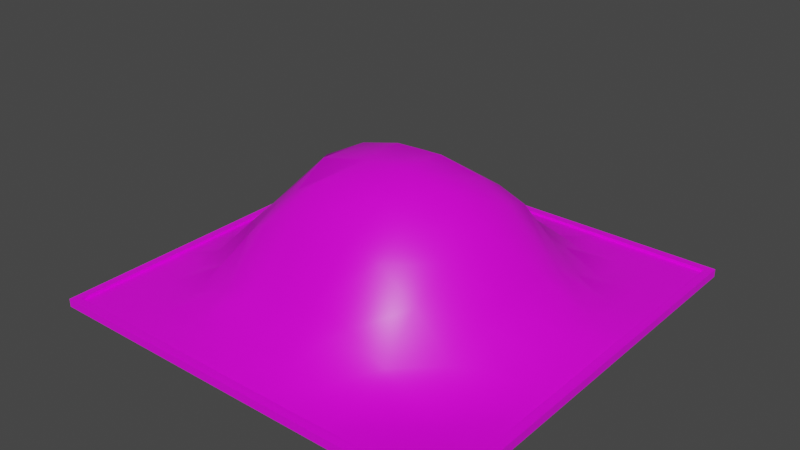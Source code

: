 # Source: PileOfSand.blend  (saved by Blender 2.91.10; exported with 4.5.12 LTS)
import bpy
from mathutils import Matrix  # noqa: F401  (used for matrix-valued properties, if any)

bpy.ops.wm.read_factory_settings(use_empty=True)
scene = bpy.context.scene
scene.name = 'Scene'

# ---- collections
col_collection = bpy.data.collections.new('Collection'); scene.collection.children.link(col_collection)

# ---- images (referenced by path relative to the original .blend; pixels are not part of the script)
import os
ASSET_DIR = os.environ.get("B2B_ASSET_DIR", "")  # directory of the original .blend (textures are referenced by path, not embedded)
HERE = os.path.dirname(os.path.abspath(__file__))  # packed textures are extracted next to this script under _unpacked/

def load_image(name, relpath, width, height, colorspace="sRGB"):
    """Load a texture the original file referenced (path relative to the .blend, or extracted next to this script)."""
    p = next((c for c in (os.path.join(HERE, relpath), os.path.join(ASSET_DIR, relpath)) if relpath and os.path.exists(c)), "")
    if p:
        img = bpy.data.images.load(p, check_existing=True)
        img.name = name
    else:  # same state as the original file: an image datablock whose file is absent (Cycles renders it pink)
        img = bpy.data.images.new(name, width, height)
        img.source = "FILE"
        img.filepath = "//" + (relpath or name)
    img.colorspace_settings.name = colorspace
    return img
img_green_team_png = load_image('green_team.png', 'green_team.png', 1024, 1024, 'sRGB')

# ---- materials (node trees are filled in below, after node groups)
mat_material = bpy.data.materials.new('Material')
mat_material.alpha_threshold = 0.0
mat_material.use_transparent_shadow = False
mat_material.line_color = (0.0, 0.0, 0.0, 1.0)

# ---- material node trees
mat_material.use_nodes = True; mat_material.node_tree.nodes.clear()
_N = mat_material.node_tree.nodes; _L = mat_material.node_tree.links
n0 = _N.new('ShaderNodeOutputMaterial'); n0.name = 'Material Output'; n0.location = (300, 300)
n1 = _N.new('ShaderNodeBsdfPrincipled'); n1.name = 'Principled BSDF'; n1.location = (10, 300)
n1.distribution = 'GGX'
n1.subsurface_method = 'BURLEY'
n1.inputs[2].default_value = 0.4
n1.inputs[3].default_value = 1.45
n1.inputs[27].default_value = (0.0, 0.0, 0.0, 1.0)
n1.inputs[28].default_value = 1.0
n2 = _N.new('ShaderNodeTexImage'); n2.name = 'Image Texture'; n2.location = (-280, 280)
n2.image = img_green_team_png
_L.new(n1.outputs[0], n0.inputs[0])
_L.new(n2.outputs[0], n1.inputs[0])
n0.is_active_output = True

# ---- world
world_world = bpy.data.worlds.new('World'); scene.world = world_world
world_world.use_nodes = True; world_world.node_tree.nodes.clear()
_N = world_world.node_tree.nodes; _L = world_world.node_tree.links
n0 = _N.new('ShaderNodeOutputWorld'); n0.name = 'World Output'; n0.location = (300, 300)
n1 = _N.new('ShaderNodeBackground'); n1.name = 'Background'; n1.location = (10, 300)
n1.inputs[0].default_value = (0.05088, 0.05088, 0.05088, 1.0)
_L.new(n1.outputs[0], n0.inputs[0])
n0.is_active_output = True
world_world.color = (0.05088, 0.05088, 0.05088)
world_world.use_sun_shadow = False
world_world.sun_shadow_jitter_overblur = 0.0

# ---- meshes
me_cube = bpy.data.meshes.new('Cube')
me_cube.from_pydata([(6.623, 6.623, 0.1303), (6.876, 6.876, -0.1303), (6.61, -6.615, 0.155), (6.881, -6.885, -0.139), (-6.623, 6.623, 0.1303), (-6.876, 6.876, -0.1303), (-6.623, -6.623, 0.1303), (-6.876, -6.876, -0.1303), (6.884, -6.881, 0.1408), (-6.876, -6.876, 0.1303), (6.876, 6.876, 0.1303), (-6.876, 6.876, 0.1303), (6.61, -6.601, 0.05024), (-6.623, -6.623, 0.03631), (6.623, 6.623, 0.03631), (-6.623, 6.623, 0.03631)], [], [(0, 4, 15, 14), (3, 8, 9, 7), (7, 9, 11, 5), (5, 1, 3, 7), (1, 10, 8, 3), (5, 11, 10, 1), (2, 6, 9, 8), (0, 2, 8, 10), (6, 4, 11, 9), (4, 0, 10, 11), (2, 0, 14, 12), (4, 6, 13, 15), (6, 2, 12, 13)])
_uv = me_cube.uv_layers.new(name='UVMap')
_uv.uv.foreach_set('vector', [0.8292, 0.8925, 0.8292, 0.8925, 0.8292, 0.8925, 0.8292, 0.8925, 0.8292, 0.8925, 0.8292, 0.8925, 0.8292, 0.8925, 0.8292, 0.8925, 0.8292, 0.8925, 0.8292, 0.8925, 0.8292, 0.8925, 0.8292, 0.8925, 0.8292, 0.8925, 0.8292, 0.8925, 0.8292, 0.8925, 0.8292, 0.8925, 0.8292, 0.8925, 0.8292, 0.8925, 0.8292, 0.8925, 0.8292, 0.8925, 0.8292, 0.8925, 0.8292, 0.8925, 0.8292, 0.8925, 0.8292, 0.8925, 0.8292, 0.8925, 0.8292, 0.8925, 0.8292, 0.8925, 0.8292, 0.8925, 0.8292, 0.8925, 0.8292, 0.8925, 0.8292, 0.8925, 0.8292, 0.8925, 0.8292, 0.8925, 0.8292, 0.8925, 0.8292, 0.8925, 0.8292, 0.8925, 0.8292, 0.8925, 0.8292, 0.8925, 0.8292, 0.8925, 0.8292, 0.8925, 0.8292, 0.8925, 0.8292, 0.8925, 0.8292, 0.8925, 0.8292, 0.8925, 0.8292, 0.8925, 0.8292, 0.8925, 0.8292, 0.8925, 0.8292, 0.8925, 0.8292, 0.8925, 0.8292, 0.8925, 0.8292, 0.8925, 0.8292, 0.8925])
me_cube.materials.append(mat_material)
me_cube.use_remesh_preserve_volume = False
me_cube.use_remesh_preserve_attributes = False
me_cube.use_mirror_vertex_groups = False
me_cube.update()
me_cube_001 = bpy.data.meshes.new('Cube.001')
me_cube_001.from_pydata([(6.715, 6.715, 0.09693), (-6.715, 6.715, 0.09693), (6.715, -6.715, 0.1205), (-6.715, -6.715, 0.09693), (6.715, -5.494, 0.1263), (6.715, -4.273, 0.106), (6.715, -3.052, 0.09693), (6.715, -1.831, 0.09693), (6.715, -0.6104, 0.09693), (6.715, 0.6104, 0.09693), (6.715, 1.831, 0.09693), (6.715, 3.052, 0.09693), (6.715, 4.273, 0.09693), (6.715, 5.494, 0.09693), (5.494, 6.715, 0.09693), (4.273, 6.715, 0.09693), (3.052, 6.715, 0.09693), (1.831, 6.715, 0.09693), (0.6104, 6.715, 0.09693), (-0.6104, 6.715, 0.09693), (-1.831, 6.715, 0.09693), (-3.052, 6.715, 0.09693), (-4.273, 6.715, 0.09693), (-5.494, 6.715, 0.09693), (-6.715, 5.494, 0.09693), (-6.715, 4.273, 0.09693), (-6.715, 3.052, 0.09693), (-6.715, 1.831, 0.09693), (-6.715, 0.6104, 0.09693), (-6.715, -0.6104, 0.09693), (-6.715, -1.831, 0.09693), (-6.715, -3.052, 0.09693), (-6.715, -4.273, 0.09693), (-6.715, -5.494, 0.09693), (-5.494, -6.715, 0.09693), (-4.273, -6.715, 0.09693), (-3.052, -6.715, 0.09693), (-1.831, -6.715, 0.09693), (-0.6104, -6.715, 0.09794), (0.6109, -6.72, 0.1305), (1.834, -6.719, 0.1475), (3.052, -6.715, 0.1174), (4.272, -6.715, 0.1388), (5.494, -6.715, 0.1628), (5.494, 5.494, 0.09693), (5.494, 4.273, 0.09693), (5.494, 3.052, 0.1021), (5.494, 1.831, 0.2333), (5.494, 0.6104, 0.3179), (5.494, -0.6104, 0.3179), (5.494, -1.831, 0.2333), (5.494, -3.052, 0.1022), (5.495, -4.274, 0.1177), (5.494, -5.494, 0.1648), (4.273, 5.494, 0.09693), (4.273, 4.273, 0.1695), (4.274, 3.052, 0.7046), (4.327, 1.845, 1.436), (4.378, 0.6885, 1.813), (4.284, -0.6109, 1.566), (4.302, -1.862, 1.361), (4.273, -3.052, 0.7037), (4.274, -4.274, 0.1755), (4.274, -5.496, 0.1341), (3.052, 5.494, 0.1021), (3.073, 4.278, 0.7259), (2.835, 2.87, 1.753), (2.774, 2.286, 2.867), (2.804, 1.374, 3.168), (3.342, -0.5478, 3.31), (3.175, -1.831, 2.765), (3.12, -3.133, 2.029), (3.061, -4.285, 0.7222), (3.054, -5.496, 0.1138), (1.831, 5.494, 0.2333), (1.93, 4.107, 1.457), (1.943, 2.591, 2.857), (2.041, 2.033, 3.349), (1.848, 1.327, 3.797), (2.148, -0.5419, 4.084), (1.998, -2.0, 3.528), (2.077, -3.286, 3.0), (1.876, -4.402, 1.443), (1.837, -5.513, 0.2805), (0.6104, 5.494, 0.3179), (0.7939, 4.117, 1.707), (1.033, 2.377, 3.071), (1.043, 1.712, 3.682), (0.7523, 0.9245, 4.307), (0.7323, -0.7017, 4.427), (0.9803, -2.031, 4.07), (0.8691, -3.192, 3.248), (0.604, -4.399, 1.699), (0.6116, -5.512, 0.3541), (-0.6104, 5.494, 0.3179), (-0.6127, 4.306, 1.586), (-0.5365, 3.064, 2.875), (-0.5618, 1.982, 3.718), (-0.659, 0.6909, 4.362), (-0.6814, -0.7437, 4.3), (-1.247, -2.034, 3.912), (-1.321, -3.04, 3.031), (-0.6625, -4.149, 1.46), (-0.6105, -5.499, 0.3271), (-1.831, 5.494, 0.2333), (-1.835, 4.285, 1.318), (-1.885, 3.179, 2.656), (-1.915, 1.952, 3.469), (-2.015, 0.6968, 4.009), (-2.091, -0.932, 4.047), (-2.119, -2.036, 3.391), (-2.454, -3.065, 2.595), (-1.838, -4.097, 1.212), (-1.83, -5.504, 0.2489), (-3.052, 5.494, 0.1021), (-3.052, 4.273, 0.7037), (-3.082, 3.084, 1.843), (-3.2, 1.93, 2.691), (-3.477, 0.637, 3.237), (-3.225, -0.7607, 2.946), (-3.025, -1.969, 2.704), (-3.155, -3.044, 2.037), (-2.964, -4.23, 0.7394), (-3.052, -5.494, 0.1021), (-4.273, 5.494, 0.09693), (-4.273, 4.273, 0.1695), (-4.273, 3.052, 0.7037), (-4.288, 1.837, 1.32), (-4.578, 0.549, 1.865), (-4.483, -0.7956, 1.779), (-4.146, -1.959, 1.765), (-3.958, -3.02, 0.8276), (-4.268, -4.301, 0.2019), (-4.273, -5.494, 0.09693), (-5.494, 5.494, 0.09693), (-5.494, 4.273, 0.09693), (-5.494, 3.052, 0.1021), (-5.494, 1.831, 0.2333), (-5.494, 0.6104, 0.3179), (-5.494, -0.6104, 0.3179), (-5.494, -1.832, 0.234), (-5.494, -3.052, 0.1024), (-5.494, -4.273, 0.09693), (-5.494, -5.494, 0.09693)], [], [(143, 33, 3, 34), (4, 53, 43, 2), (53, 63, 42, 43), (63, 73, 41, 42), (73, 83, 40, 41), (83, 93, 39, 40), (93, 103, 38, 39), (103, 113, 37, 38), (113, 123, 36, 37), (123, 133, 35, 36), (133, 143, 34, 35), (0, 14, 44, 13), (13, 44, 45, 12), (12, 45, 46, 11), (11, 46, 47, 10), (10, 47, 48, 9), (9, 48, 49, 8), (8, 49, 50, 7), (7, 50, 51, 6), (6, 51, 52, 5), (5, 52, 53, 4), (14, 15, 54, 44), (44, 54, 55, 45), (45, 55, 56, 46), (46, 56, 57, 47), (47, 57, 58, 48), (48, 58, 59, 49), (49, 59, 60, 50), (50, 60, 61, 51), (51, 61, 62, 52), (52, 62, 63, 53), (15, 16, 64, 54), (54, 64, 65, 55), (55, 65, 66, 56), (56, 66, 67, 57), (57, 67, 68, 58), (58, 68, 69, 59), (59, 69, 70, 60), (60, 70, 71, 61), (61, 71, 72, 62), (62, 72, 73, 63), (16, 17, 74, 64), (64, 74, 75, 65), (65, 75, 76, 66), (66, 76, 77, 67), (67, 77, 78, 68), (68, 78, 79, 69), (69, 79, 80, 70), (70, 80, 81, 71), (71, 81, 82, 72), (72, 82, 83, 73), (17, 18, 84, 74), (74, 84, 85, 75), (75, 85, 86, 76), (76, 86, 87, 77), (77, 87, 88, 78), (78, 88, 89, 79), (79, 89, 90, 80), (80, 90, 91, 81), (81, 91, 92, 82), (82, 92, 93, 83), (18, 19, 94, 84), (84, 94, 95, 85), (85, 95, 96, 86), (86, 96, 97, 87), (87, 97, 98, 88), (88, 98, 99, 89), (89, 99, 100, 90), (90, 100, 101, 91), (91, 101, 102, 92), (92, 102, 103, 93), (19, 20, 104, 94), (94, 104, 105, 95), (95, 105, 106, 96), (96, 106, 107, 97), (97, 107, 108, 98), (98, 108, 109, 99), (99, 109, 110, 100), (100, 110, 111, 101), (101, 111, 112, 102), (102, 112, 113, 103), (20, 21, 114, 104), (104, 114, 115, 105), (105, 115, 116, 106), (106, 116, 117, 107), (107, 117, 118, 108), (108, 118, 119, 109), (109, 119, 120, 110), (110, 120, 121, 111), (111, 121, 122, 112), (112, 122, 123, 113), (21, 22, 124, 114), (114, 124, 125, 115), (115, 125, 126, 116), (116, 126, 127, 117), (117, 127, 128, 118), (118, 128, 129, 119), (119, 129, 130, 120), (120, 130, 131, 121), (121, 131, 132, 122), (122, 132, 133, 123), (22, 23, 134, 124), (124, 134, 135, 125), (125, 135, 136, 126), (126, 136, 137, 127), (127, 137, 138, 128), (128, 138, 139, 129), (129, 139, 140, 130), (130, 140, 141, 131), (131, 141, 142, 132), (132, 142, 143, 133), (23, 1, 24, 134), (134, 24, 25, 135), (135, 25, 26, 136), (136, 26, 27, 137), (137, 27, 28, 138), (138, 28, 29, 139), (139, 29, 30, 140), (140, 30, 31, 141), (141, 31, 32, 142), (142, 32, 33, 143)])
me_cube_001.polygons.foreach_set('use_smooth', [True] * 121)
_uv = me_cube_001.uv_layers.new(name='UVMap')
_uv.uv.foreach_set('vector', [0.9091, 0.9091, 1.0, 0.9091, 1.0, 1.0, 0.9091, 1.0, 0.0, 0.9091, 0.09091, 0.9091, 0.09091, 1.0, 0.0, 1.0, 0.09091, 0.9091, 0.1818, 0.9091, 0.1818, 1.0, 0.09091, 1.0, 0.1818, 0.9091, 0.2727, 0.9091, 0.2727, 1.0, 0.1818, 1.0, 0.2727, 0.9091, 0.3636, 0.9091, 0.3636, 1.0, 0.2727, 1.0, 0.3636, 0.9091, 0.4545, 0.9091, 0.4545, 1.0, 0.3636, 1.0, 0.4545, 0.9091, 0.5455, 0.9091, 0.5455, 1.0, 0.4545, 1.0, 0.5455, 0.9091, 0.6364, 0.9091, 0.6364, 1.0, 0.5455, 1.0, 0.6364, 0.9091, 0.7273, 0.9091, 0.7273, 1.0, 0.6364, 1.0, 0.7273, 0.9091, 0.8182, 0.9091, 0.8182, 1.0, 0.7273, 1.0, 0.8182, 0.9091, 0.9091, 0.9091, 0.9091, 1.0, 0.8182, 1.0, 0.0, 0.0, 0.09091, 0.0, 0.09091, 0.09091, 0.0, 0.09091, 0.0, 0.09091, 0.09091, 0.09091, 0.09091, 0.1818, 0.0, 0.1818, 0.0, 0.1818, 0.09091, 0.1818, 0.09091, 0.2727, 0.0, 0.2727, 0.0, 0.2727, 0.09091, 0.2727, 0.09091, 0.3636, 0.0, 0.3636, 0.0, 0.3636, 0.09091, 0.3636, 0.09091, 0.4545, 0.0, 0.4545, 0.0, 0.4545, 0.09091, 0.4545, 0.09091, 0.5455, 0.0, 0.5455, 0.0, 0.5455, 0.09091, 0.5455, 0.09091, 0.6364, 0.0, 0.6364, 0.0, 0.6364, 0.09091, 0.6364, 0.09091, 0.7273, 0.0, 0.7273, 0.0, 0.7273, 0.09091, 0.7273, 0.09091, 0.8182, 0.0, 0.8182, 0.0, 0.8182, 0.09091, 0.8182, 0.09091, 0.9091, 0.0, 0.9091, 0.09091, 0.0, 0.1818, 0.0, 0.1818, 0.09091, 0.09091, 0.09091, 0.09091, 0.09091, 0.1818, 0.09091, 0.1818, 0.1818, 0.09091, 0.1818, 0.09091, 0.1818, 0.1818, 0.1818, 0.1818, 0.2727, 0.09091, 0.2727, 0.09091, 0.2727, 0.1818, 0.2727, 0.1818, 0.3636, 0.09091, 0.3636, 0.09091, 0.3636, 0.1818, 0.3636, 0.1818, 0.4545, 0.09091, 0.4545, 0.09091, 0.4545, 0.1818, 0.4545, 0.1818, 0.5455, 0.09091, 0.5455, 0.09091, 0.5455, 0.1818, 0.5455, 0.1818, 0.6364, 0.09091, 0.6364, 0.09091, 0.6364, 0.1818, 0.6364, 0.1818, 0.7273, 0.09091, 0.7273, 0.09091, 0.7273, 0.1818, 0.7273, 0.1818, 0.8182, 0.09091, 0.8182, 0.09091, 0.8182, 0.1818, 0.8182, 0.1818, 0.9091, 0.09091, 0.9091, 0.1818, 0.0, 0.2727, 0.0, 0.2727, 0.09091, 0.1818, 0.09091, 0.1818, 0.09091, 0.2727, 0.09091, 0.2727, 0.1818, 0.1818, 0.1818, 0.1818, 0.1818, 0.2727, 0.1818, 0.2727, 0.2727, 0.1818, 0.2727, 0.1818, 0.2727, 0.2727, 0.2727, 0.2727, 0.3636, 0.1818, 0.3636, 0.1818, 0.3636, 0.2727, 0.3636, 0.2727, 0.4545, 0.1818, 0.4545, 0.1818, 0.4545, 0.2727, 0.4545, 0.2727, 0.5455, 0.1818, 0.5455, 0.1818, 0.5455, 0.2727, 0.5455, 0.2727, 0.6364, 0.1818, 0.6364, 0.1818, 0.6364, 0.2727, 0.6364, 0.2727, 0.7273, 0.1818, 0.7273, 0.1818, 0.7273, 0.2727, 0.7273, 0.2727, 0.8182, 0.1818, 0.8182, 0.1818, 0.8182, 0.2727, 0.8182, 0.2727, 0.9091, 0.1818, 0.9091, 0.2727, 0.0, 0.3636, 0.0, 0.3636, 0.09091, 0.2727, 0.09091, 0.2727, 0.09091, 0.3636, 0.09091, 0.3636, 0.1818, 0.2727, 0.1818, 0.2727, 0.1818, 0.3636, 0.1818, 0.3636, 0.2727, 0.2727, 0.2727, 0.2727, 0.2727, 0.3636, 0.2727, 0.3636, 0.3636, 0.2727, 0.3636, 0.2727, 0.3636, 0.3636, 0.3636, 0.3636, 0.4545, 0.2727, 0.4545, 0.2727, 0.4545, 0.3636, 0.4545, 0.3636, 0.5455, 0.2727, 0.5455, 0.2727, 0.5455, 0.3636, 0.5455, 0.3636, 0.6364, 0.2727, 0.6364, 0.2727, 0.6364, 0.3636, 0.6364, 0.3636, 0.7273, 0.2727, 0.7273, 0.2727, 0.7273, 0.3636, 0.7273, 0.3636, 0.8182, 0.2727, 0.8182, 0.2727, 0.8182, 0.3636, 0.8182, 0.3636, 0.9091, 0.2727, 0.9091, 0.3636, 0.0, 0.4545, 0.0, 0.4545, 0.09091, 0.3636, 0.09091, 0.3636, 0.09091, 0.4545, 0.09091, 0.4545, 0.1818, 0.3636, 0.1818, 0.3636, 0.1818, 0.4545, 0.1818, 0.4545, 0.2727, 0.3636, 0.2727, 0.3636, 0.2727, 0.4545, 0.2727, 0.4545, 0.3636, 0.3636, 0.3636, 0.3636, 0.3636, 0.4545, 0.3636, 0.4545, 0.4545, 0.3636, 0.4545, 0.3636, 0.4545, 0.4545, 0.4545, 0.4545, 0.5455, 0.3636, 0.5455, 0.3636, 0.5455, 0.4545, 0.5455, 0.4545, 0.6364, 0.3636, 0.6364, 0.3636, 0.6364, 0.4545, 0.6364, 0.4545, 0.7273, 0.3636, 0.7273, 0.3636, 0.7273, 0.4545, 0.7273, 0.4545, 0.8182, 0.3636, 0.8182, 0.3636, 0.8182, 0.4545, 0.8182, 0.4545, 0.9091, 0.3636, 0.9091, 0.4545, 0.0, 0.5455, 0.0, 0.5455, 0.09091, 0.4545, 0.09091, 0.4545, 0.09091, 0.5455, 0.09091, 0.5455, 0.1818, 0.4545, 0.1818, 0.4545, 0.1818, 0.5455, 0.1818, 0.5455, 0.2727, 0.4545, 0.2727, 0.4545, 0.2727, 0.5455, 0.2727, 0.5455, 0.3636, 0.4545, 0.3636, 0.4545, 0.3636, 0.5455, 0.3636, 0.5455, 0.4545, 0.4545, 0.4545, 0.4545, 0.4545, 0.5455, 0.4545, 0.5455, 0.5455, 0.4545, 0.5455, 0.4545, 0.5455, 0.5455, 0.5455, 0.5455, 0.6364, 0.4545, 0.6364, 0.4545, 0.6364, 0.5455, 0.6364, 0.5455, 0.7273, 0.4545, 0.7273, 0.4545, 0.7273, 0.5455, 0.7273, 0.5455, 0.8182, 0.4545, 0.8182, 0.4545, 0.8182, 0.5455, 0.8182, 0.5455, 0.9091, 0.4545, 0.9091, 0.5455, 0.0, 0.6364, 0.0, 0.6364, 0.09091, 0.5455, 0.09091, 0.5455, 0.09091, 0.6364, 0.09091, 0.6364, 0.1818, 0.5455, 0.1818, 0.5455, 0.1818, 0.6364, 0.1818, 0.6364, 0.2727, 0.5455, 0.2727, 0.5455, 0.2727, 0.6364, 0.2727, 0.6364, 0.3636, 0.5455, 0.3636, 0.5455, 0.3636, 0.6364, 0.3636, 0.6364, 0.4545, 0.5455, 0.4545, 0.5455, 0.4545, 0.6364, 0.4545, 0.6364, 0.5455, 0.5455, 0.5455, 0.5455, 0.5455, 0.6364, 0.5455, 0.6364, 0.6364, 0.5455, 0.6364, 0.5455, 0.6364, 0.6364, 0.6364, 0.6364, 0.7273, 0.5455, 0.7273, 0.5455, 0.7273, 0.6364, 0.7273, 0.6364, 0.8182, 0.5455, 0.8182, 0.5455, 0.8182, 0.6364, 0.8182, 0.6364, 0.9091, 0.5455, 0.9091, 0.6364, 0.0, 0.7273, 0.0, 0.7273, 0.09091, 0.6364, 0.09091, 0.6364, 0.09091, 0.7273, 0.09091, 0.7273, 0.1818, 0.6364, 0.1818, 0.6364, 0.1818, 0.7273, 0.1818, 0.7273, 0.2727, 0.6364, 0.2727, 0.6364, 0.2727, 0.7273, 0.2727, 0.7273, 0.3636, 0.6364, 0.3636, 0.6364, 0.3636, 0.7273, 0.3636, 0.7273, 0.4545, 0.6364, 0.4545, 0.6364, 0.4545, 0.7273, 0.4545, 0.7273, 0.5455, 0.6364, 0.5455, 0.6364, 0.5455, 0.7273, 0.5455, 0.7273, 0.6364, 0.6364, 0.6364, 0.6364, 0.6364, 0.7273, 0.6364, 0.7273, 0.7273, 0.6364, 0.7273, 0.6364, 0.7273, 0.7273, 0.7273, 0.7273, 0.8182, 0.6364, 0.8182, 0.6364, 0.8182, 0.7273, 0.8182, 0.7273, 0.9091, 0.6364, 0.9091, 0.7273, 0.0, 0.8182, 0.0, 0.8182, 0.09091, 0.7273, 0.09091, 0.7273, 0.09091, 0.8182, 0.09091, 0.8182, 0.1818, 0.7273, 0.1818, 0.7273, 0.1818, 0.8182, 0.1818, 0.8182, 0.2727, 0.7273, 0.2727, 0.7273, 0.2727, 0.8182, 0.2727, 0.8182, 0.3636, 0.7273, 0.3636, 0.7273, 0.3636, 0.8182, 0.3636, 0.8182, 0.4545, 0.7273, 0.4545, 0.7273, 0.4545, 0.8182, 0.4545, 0.8182, 0.5455, 0.7273, 0.5455, 0.7273, 0.5455, 0.8182, 0.5455, 0.8182, 0.6364, 0.7273, 0.6364, 0.7273, 0.6364, 0.8182, 0.6364, 0.8182, 0.7273, 0.7273, 0.7273, 0.7273, 0.7273, 0.8182, 0.7273, 0.8182, 0.8182, 0.7273, 0.8182, 0.7273, 0.8182, 0.8182, 0.8182, 0.8182, 0.9091, 0.7273, 0.9091, 0.8182, 0.0, 0.9091, 0.0, 0.9091, 0.09091, 0.8182, 0.09091, 0.8182, 0.09091, 0.9091, 0.09091, 0.9091, 0.1818, 0.8182, 0.1818, 0.8182, 0.1818, 0.9091, 0.1818, 0.9091, 0.2727, 0.8182, 0.2727, 0.8182, 0.2727, 0.9091, 0.2727, 0.9091, 0.3636, 0.8182, 0.3636, 0.8182, 0.3636, 0.9091, 0.3636, 0.9091, 0.4545, 0.8182, 0.4545, 0.8182, 0.4545, 0.9091, 0.4545, 0.9091, 0.5455, 0.8182, 0.5455, 0.8182, 0.5455, 0.9091, 0.5455, 0.9091, 0.6364, 0.8182, 0.6364, 0.8182, 0.6364, 0.9091, 0.6364, 0.9091, 0.7273, 0.8182, 0.7273, 0.8182, 0.7273, 0.9091, 0.7273, 0.9091, 0.8182, 0.8182, 0.8182, 0.8182, 0.8182, 0.9091, 0.8182, 0.9091, 0.9091, 0.8182, 0.9091, 0.9091, 0.0, 1.0, 0.0, 1.0, 0.09091, 0.9091, 0.09091, 0.9091, 0.09091, 1.0, 0.09091, 1.0, 0.1818, 0.9091, 0.1818, 0.9091, 0.1818, 1.0, 0.1818, 1.0, 0.2727, 0.9091, 0.2727, 0.9091, 0.2727, 1.0, 0.2727, 1.0, 0.3636, 0.9091, 0.3636, 0.9091, 0.3636, 1.0, 0.3636, 1.0, 0.4545, 0.9091, 0.4545, 0.9091, 0.4545, 1.0, 0.4545, 1.0, 0.5455, 0.9091, 0.5455, 0.9091, 0.5455, 1.0, 0.5455, 1.0, 0.6364, 0.9091, 0.6364, 0.9091, 0.6364, 1.0, 0.6364, 1.0, 0.7273, 0.9091, 0.7273, 0.9091, 0.7273, 1.0, 0.7273, 1.0, 0.8182, 0.9091, 0.8182, 0.9091, 0.8182, 1.0, 0.8182, 1.0, 0.9091, 0.9091, 0.9091])
me_cube_001.materials.append(mat_material)
me_cube_001.use_remesh_preserve_volume = False
me_cube_001.use_remesh_preserve_attributes = False
me_cube_001.use_mirror_vertex_groups = False
me_cube_001.update()

# ---- objects
ob_cube = bpy.data.objects.new('Cube', me_cube)
ob_cube_001 = bpy.data.objects.new('Cube.001', me_cube_001)

# ---- transforms, parenting, visibility, modifiers, constraints
ob_cube.location = (0.0, 0.0, 0.0)
ob_cube.lock_rotations_4d = False
ob_cube.empty_display_type = 'ARROWS'
ob_cube.lineart.crease_threshold = 0.0
ob_cube_001.location = (0.0, 0.0, -0.05674)
ob_cube_001.lock_rotations_4d = False
ob_cube_001.empty_display_type = 'ARROWS'
ob_cube_001.lineart.crease_threshold = 0.0

# ---- collection membership
col_collection.objects.link(ob_cube)
col_collection.objects.link(ob_cube_001)

# ---- scene / render settings (as saved in the file)
scene.frame_start = 1; scene.frame_end = 250; scene.frame_set(1)
scene.render.engine = 'BLENDER_EEVEE_NEXT'
scene.cycles.use_denoising = False
scene.cycles.samples = 128
scene.cycles.sampling_pattern = 'TABULATED_SOBOL'
scene.cycles.use_adaptive_sampling = False
scene.cycles.use_light_tree = False
scene.view_settings.view_transform = 'Filmic'
bpy.context.view_layer.update()

# ---- added for rendering (the .blend has no active camera and no usable light): camera, sun
cam_auto = bpy.data.cameras.new('AutoCamera')
cam_auto.lens = 50.0
cam_auto.sensor_width = 36.0
cam_auto.clip_end = 1000.0
ob_auto_camera = bpy.data.objects.new('AutoCamera', cam_auto)
scene.collection.objects.link(ob_auto_camera)
ob_auto_camera.location = (18.4859, -22.1827, 16.9012)
ob_auto_camera.rotation_euler = (1.09748, -7.21219e-08, 0.694738)
scene.camera = ob_auto_camera
light_auto_sun = bpy.data.lights.new('AutoSun', 'SUN')
light_auto_sun.energy = 3.0
light_auto_sun.angle = 0.0523599
ob_auto_sun = bpy.data.objects.new('AutoSun', light_auto_sun)
scene.collection.objects.link(ob_auto_sun)
ob_auto_sun.rotation_euler = (0.872665, 0.174533, 0.523599)
bpy.context.view_layer.update()
